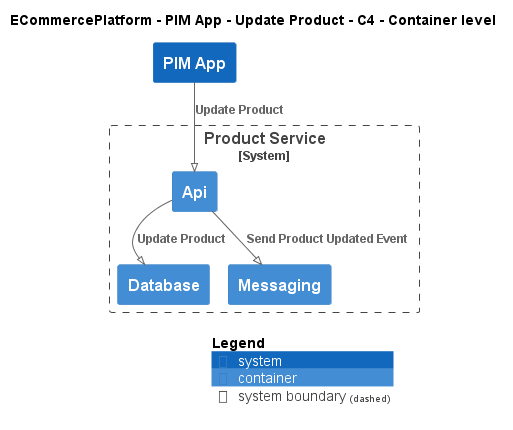

The diagram above was rendered by PlantUML. Its source (embedded in the PNG):
@startuml
!pragma layout smetana
!include ..\..\..\..\..\.c4s\C4_Container.puml

AddElementTag("c4interflow:lifecycle:new", $bgColor=green, $fontColor=#ffffff, $borderColor=green, $shadowing="False")
AddElementTag("c4interflow:lifecycle:changed", $bgColor=orange, $fontColor=#ffffff, $borderColor=orange, $shadowing="False")
AddElementTag("c4interflow:lifecycle:removed", $bgColor=red, $fontColor=#ffffff, $borderColor=red, $shadowing="False")

AddRelTag("c4interflow:lifecycle:new", $textColor=green, $lineColor=green)
AddRelTag("c4interflow:lifecycle:changed", $textColor=orange, $lineColor=orange)
AddRelTag("c4interflow:lifecycle:removed", $textColor=red, $lineColor=red)

SHOW_PERSON_PORTRAIT()
LAYOUT_TOP_DOWN()

skinparam linetype polyline

title ECommercePlatform - PIM App - Update Product - C4 - Container level

System(ECommercePlatform.SoftwareSystems.PIMApp, "PIM App", "")

System_Boundary(ECommercePlatform.SoftwareSystems.ProductService, "Product Service") {
    Container(ECommercePlatform.SoftwareSystems.ProductService.Containers.Api, "Api", "", "")
    Container(ECommercePlatform.SoftwareSystems.ProductService.Containers.Database, "Database", "", "")
    Container(ECommercePlatform.SoftwareSystems.ProductService.Containers.Messaging, "Messaging", "", "")
}

Rel(ECommercePlatform.SoftwareSystems.PIMApp, ECommercePlatform.SoftwareSystems.ProductService.Containers.Api, "Update Product")
Rel(ECommercePlatform.SoftwareSystems.ProductService.Containers.Api, ECommercePlatform.SoftwareSystems.ProductService.Containers.Database, "Update Product")
Rel(ECommercePlatform.SoftwareSystems.ProductService.Containers.Api, ECommercePlatform.SoftwareSystems.ProductService.Containers.Messaging, "Send Product Updated Event")


SHOW_LEGEND()
@enduml